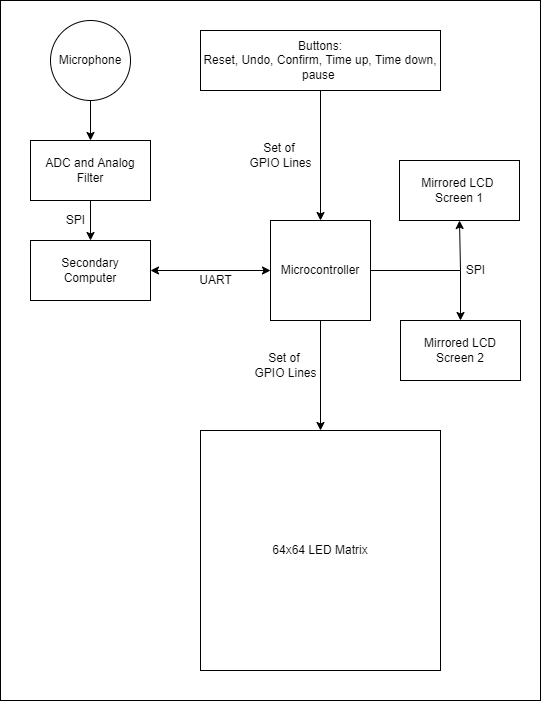

The diagram above was exported from draw.io. Its source (the exported page's mxGraphModel, read from the mxfile embedded in the PNG):
<mxGraphModel dx="1278" dy="641" grid="1" gridSize="10" guides="1" tooltips="1" connect="1" arrows="1" fold="1" page="1" pageScale="1" pageWidth="850" pageHeight="1100" math="0" shadow="0">
  <root>
    <mxCell id="0" />
    <mxCell id="1" parent="0" />
    <mxCell id="Rj1ESl0bLKa230RhK3FM-13" value="" style="rounded=0;whiteSpace=wrap;html=1;" vertex="1" parent="1">
      <mxGeometry x="140" y="60" width="540" height="700" as="geometry" />
    </mxCell>
    <mxCell id="FnJD0nIxv0bJgJNqtves-1" value="Secondary&lt;br&gt;Computer" style="rounded=0;whiteSpace=wrap;html=1;" parent="1" vertex="1">
      <mxGeometry x="170" y="300" width="120" height="60" as="geometry" />
    </mxCell>
    <mxCell id="FnJD0nIxv0bJgJNqtves-3" value="Microcontroller" style="whiteSpace=wrap;html=1;aspect=fixed;" parent="1" vertex="1">
      <mxGeometry x="410" y="280" width="100" height="100" as="geometry" />
    </mxCell>
    <mxCell id="FnJD0nIxv0bJgJNqtves-4" value="" style="endArrow=classic;html=1;rounded=0;exitX=1;exitY=0.5;exitDx=0;exitDy=0;entryX=0.5;entryY=1;entryDx=0;entryDy=0;" parent="1" source="FnJD0nIxv0bJgJNqtves-3" target="FnJD0nIxv0bJgJNqtves-6" edge="1">
      <mxGeometry width="50" height="50" relative="1" as="geometry">
        <mxPoint x="480" y="460" as="sourcePoint" />
        <mxPoint x="690" y="280" as="targetPoint" />
        <Array as="points">
          <mxPoint x="600" y="330" />
        </Array>
      </mxGeometry>
    </mxCell>
    <mxCell id="FnJD0nIxv0bJgJNqtves-5" value="" style="endArrow=classic;html=1;rounded=0;" parent="1" edge="1">
      <mxGeometry width="50" height="50" relative="1" as="geometry">
        <mxPoint x="600" y="330" as="sourcePoint" />
        <mxPoint x="600" y="380" as="targetPoint" />
      </mxGeometry>
    </mxCell>
    <mxCell id="FnJD0nIxv0bJgJNqtves-6" value="Mirrored LCD &lt;br&gt;Screen 1" style="rounded=0;whiteSpace=wrap;html=1;" parent="1" vertex="1">
      <mxGeometry x="539" y="220" width="120" height="60" as="geometry" />
    </mxCell>
    <mxCell id="FnJD0nIxv0bJgJNqtves-7" value="Mirrored LCD&lt;br&gt;Screen 2" style="rounded=0;whiteSpace=wrap;html=1;" parent="1" vertex="1">
      <mxGeometry x="540" y="380" width="120" height="60" as="geometry" />
    </mxCell>
    <mxCell id="FnJD0nIxv0bJgJNqtves-8" value="64x64 LED Matrix" style="whiteSpace=wrap;html=1;aspect=fixed;" parent="1" vertex="1">
      <mxGeometry x="340" y="490" width="240" height="240" as="geometry" />
    </mxCell>
    <mxCell id="FnJD0nIxv0bJgJNqtves-9" value="" style="endArrow=classic;html=1;rounded=0;exitX=0.5;exitY=1;exitDx=0;exitDy=0;entryX=0.5;entryY=0;entryDx=0;entryDy=0;" parent="1" source="FnJD0nIxv0bJgJNqtves-3" target="FnJD0nIxv0bJgJNqtves-8" edge="1">
      <mxGeometry width="50" height="50" relative="1" as="geometry">
        <mxPoint x="480" y="460" as="sourcePoint" />
        <mxPoint x="530" y="410" as="targetPoint" />
      </mxGeometry>
    </mxCell>
    <mxCell id="FnJD0nIxv0bJgJNqtves-10" value="Microphone" style="ellipse;whiteSpace=wrap;html=1;" parent="1" vertex="1">
      <mxGeometry x="190" y="80" width="80" height="80" as="geometry" />
    </mxCell>
    <mxCell id="FnJD0nIxv0bJgJNqtves-11" value="" style="endArrow=classic;html=1;rounded=0;entryX=0.5;entryY=0;entryDx=0;entryDy=0;" parent="1" target="FnJD0nIxv0bJgJNqtves-1" edge="1">
      <mxGeometry width="50" height="50" relative="1" as="geometry">
        <mxPoint x="230" y="260" as="sourcePoint" />
        <mxPoint x="730" y="410" as="targetPoint" />
      </mxGeometry>
    </mxCell>
    <mxCell id="FnJD0nIxv0bJgJNqtves-12" value="Buttons:&lt;br&gt;Reset, Undo, Confirm, Time up, Time down, pause&amp;nbsp;" style="rounded=0;whiteSpace=wrap;html=1;" parent="1" vertex="1">
      <mxGeometry x="340" y="90" width="240" height="60" as="geometry" />
    </mxCell>
    <mxCell id="FnJD0nIxv0bJgJNqtves-13" value="" style="endArrow=classic;html=1;rounded=0;exitX=0.5;exitY=1;exitDx=0;exitDy=0;entryX=0.5;entryY=0;entryDx=0;entryDy=0;" parent="1" source="FnJD0nIxv0bJgJNqtves-12" target="FnJD0nIxv0bJgJNqtves-3" edge="1">
      <mxGeometry width="50" height="50" relative="1" as="geometry">
        <mxPoint x="480" y="440" as="sourcePoint" />
        <mxPoint x="530" y="390" as="targetPoint" />
      </mxGeometry>
    </mxCell>
    <mxCell id="Rj1ESl0bLKa230RhK3FM-1" value="" style="endArrow=classic;startArrow=classic;html=1;rounded=0;exitX=1;exitY=0.5;exitDx=0;exitDy=0;entryX=0;entryY=0.5;entryDx=0;entryDy=0;" edge="1" parent="1" source="FnJD0nIxv0bJgJNqtves-1" target="FnJD0nIxv0bJgJNqtves-3">
      <mxGeometry width="50" height="50" relative="1" as="geometry">
        <mxPoint x="400" y="360" as="sourcePoint" />
        <mxPoint x="450" y="310" as="targetPoint" />
      </mxGeometry>
    </mxCell>
    <mxCell id="Rj1ESl0bLKa230RhK3FM-3" value="Set of &lt;br&gt;GPIO Lines" style="text;html=1;align=center;verticalAlign=middle;resizable=0;points=[];autosize=1;strokeColor=none;fillColor=none;" vertex="1" parent="1">
      <mxGeometry x="385" y="410" width="80" height="30" as="geometry" />
    </mxCell>
    <mxCell id="Rj1ESl0bLKa230RhK3FM-4" value="Set of &lt;br&gt;GPIO Lines" style="text;html=1;align=center;verticalAlign=middle;resizable=0;points=[];autosize=1;strokeColor=none;fillColor=none;" vertex="1" parent="1">
      <mxGeometry x="380" y="200" width="80" height="30" as="geometry" />
    </mxCell>
    <mxCell id="Rj1ESl0bLKa230RhK3FM-5" value="SPI" style="text;html=1;align=center;verticalAlign=middle;resizable=0;points=[];autosize=1;strokeColor=none;fillColor=none;" vertex="1" parent="1">
      <mxGeometry x="600" y="320" width="30" height="20" as="geometry" />
    </mxCell>
    <mxCell id="Rj1ESl0bLKa230RhK3FM-7" value="UART" style="text;html=1;align=center;verticalAlign=middle;resizable=0;points=[];autosize=1;strokeColor=none;fillColor=none;" vertex="1" parent="1">
      <mxGeometry x="330" y="330" width="50" height="20" as="geometry" />
    </mxCell>
    <mxCell id="Rj1ESl0bLKa230RhK3FM-9" value="ADC and Analog Filter" style="whiteSpace=wrap;html=1;" vertex="1" parent="1">
      <mxGeometry x="170" y="200" width="120" height="60" as="geometry" />
    </mxCell>
    <mxCell id="Rj1ESl0bLKa230RhK3FM-10" value="" style="endArrow=classic;html=1;rounded=0;exitX=0.5;exitY=1;exitDx=0;exitDy=0;entryX=0.5;entryY=0;entryDx=0;entryDy=0;" edge="1" parent="1" source="FnJD0nIxv0bJgJNqtves-10" target="Rj1ESl0bLKa230RhK3FM-9">
      <mxGeometry width="50" height="50" relative="1" as="geometry">
        <mxPoint x="400" y="380" as="sourcePoint" />
        <mxPoint x="450" y="330" as="targetPoint" />
      </mxGeometry>
    </mxCell>
    <mxCell id="Rj1ESl0bLKa230RhK3FM-12" value="SPI" style="text;html=1;align=center;verticalAlign=middle;resizable=0;points=[];autosize=1;strokeColor=none;fillColor=none;" vertex="1" parent="1">
      <mxGeometry x="200" y="270" width="30" height="20" as="geometry" />
    </mxCell>
  </root>
</mxGraphModel>